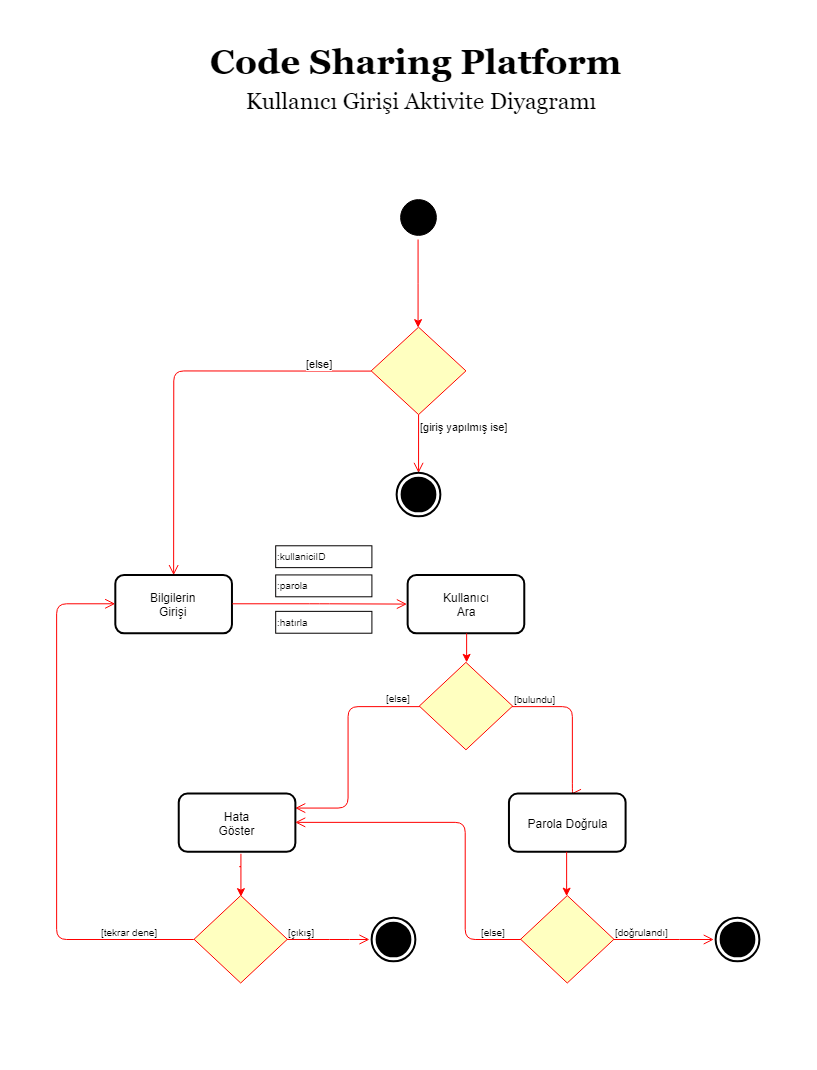

The diagram above was exported from draw.io. Its source (the exported page's mxGraphModel, read from the mxfile embedded in the PNG):
<mxGraphModel dx="1326" dy="1110" grid="1" gridSize="5" guides="1" tooltips="1" connect="1" arrows="1" fold="1" page="1" pageScale="1" pageWidth="827" pageHeight="1169" math="0" shadow="0">
  <root>
    <mxCell id="0" />
    <mxCell id="1" parent="0" />
    <mxCell id="pQENf4txGMWXee7e5qb1-41" value="" style="group" vertex="1" connectable="0" parent="1">
      <mxGeometry x="61.5" y="216.5" width="702" height="787" as="geometry" />
    </mxCell>
    <mxCell id="pQENf4txGMWXee7e5qb1-1" value="" style="ellipse;html=1;shape=startState;fillColor=#000000;strokeColor=#030000;" vertex="1" parent="pQENf4txGMWXee7e5qb1-41">
      <mxGeometry x="339.7009345794393" width="43.73831775700935" height="43.72222222222222" as="geometry" />
    </mxCell>
    <mxCell id="pQENf4txGMWXee7e5qb1-28" style="edgeStyle=orthogonalEdgeStyle;rounded=0;orthogonalLoop=1;jettySize=auto;html=1;strokeColor=#FF0000;fontSize=10;exitX=0.5;exitY=1;exitDx=0;exitDy=0;" edge="1" parent="pQENf4txGMWXee7e5qb1-41" source="pQENf4txGMWXee7e5qb1-1" target="pQENf4txGMWXee7e5qb1-3">
      <mxGeometry relative="1" as="geometry" />
    </mxCell>
    <mxCell id="pQENf4txGMWXee7e5qb1-3" value="" style="rhombus;whiteSpace=wrap;html=1;fillColor=#ffffc0;strokeColor=#ff0000;" vertex="1" parent="pQENf4txGMWXee7e5qb1-41">
      <mxGeometry x="314.1869158878505" y="131.16666666666666" width="94.76635514018693" height="87.44444444444444" as="geometry" />
    </mxCell>
    <mxCell id="pQENf4txGMWXee7e5qb1-4" value="[else]" style="edgeStyle=orthogonalEdgeStyle;html=1;align=left;verticalAlign=bottom;endArrow=open;endSize=8;strokeColor=#ff0000;entryX=0.5;entryY=0;entryDx=0;entryDy=0;" edge="1" parent="pQENf4txGMWXee7e5qb1-41">
      <mxGeometry x="-0.6688" relative="1" as="geometry">
        <mxPoint x="116.63551401869161" y="379.13412698412696" as="targetPoint" />
        <mxPoint x="314.4125500667556" y="175.0970899470899" as="sourcePoint" />
        <mxPoint as="offset" />
      </mxGeometry>
    </mxCell>
    <mxCell id="pQENf4txGMWXee7e5qb1-5" value="[giriş yapılmış ise]" style="edgeStyle=orthogonalEdgeStyle;html=1;align=left;verticalAlign=top;endArrow=open;endSize=8;strokeColor=#ff0000;" edge="1" parent="pQENf4txGMWXee7e5qb1-41">
      <mxGeometry x="-1" relative="1" as="geometry">
        <mxPoint x="361.570093457944" y="276.90740740740745" as="targetPoint" />
        <mxPoint x="361.570093457944" y="218.61111111111111" as="sourcePoint" />
        <mxPoint as="offset" />
      </mxGeometry>
    </mxCell>
    <mxCell id="pQENf4txGMWXee7e5qb1-6" value="" style="html=1;shape=mxgraph.sysml.actFinal;strokeWidth=2;verticalLabelPosition=bottom;verticalAlignment=top;" vertex="1" parent="pQENf4txGMWXee7e5qb1-41">
      <mxGeometry x="339.7009345794393" y="276.90740740740745" width="43.73831775700935" height="43.72222222222222" as="geometry" />
    </mxCell>
    <mxCell id="pQENf4txGMWXee7e5qb1-7" value="Bilgilerin&lt;br&gt;Girişi&lt;br&gt;" style="shape=rect;html=1;rounded=1;strokeWidth=2;verticalAlign=middle;whiteSpace=wrap;align=center;" vertex="1" parent="pQENf4txGMWXee7e5qb1-41">
      <mxGeometry x="58.317757009345804" y="378.925925925926" width="116.63551401869161" height="58.296296296296305" as="geometry" />
    </mxCell>
    <mxCell id="pQENf4txGMWXee7e5qb1-8" value=":kullaniciID" style="html=1;dashed=0;whitespace=wrap;strokeColor=#030000;align=left;fontSize=10;" vertex="1" parent="pQENf4txGMWXee7e5qb1-41">
      <mxGeometry x="218.69158878504675" y="349.77777777777777" width="96.22429906542058" height="21.86111111111111" as="geometry" />
    </mxCell>
    <mxCell id="pQENf4txGMWXee7e5qb1-10" value="&lt;div style=&quot;text-align: left&quot;&gt;&lt;span&gt;:parola&lt;/span&gt;&lt;/div&gt;" style="html=1;dashed=0;whitespace=wrap;strokeColor=#030000;align=left;fontSize=10;" vertex="1" parent="pQENf4txGMWXee7e5qb1-41">
      <mxGeometry x="218.69158878504675" y="378.925925925926" width="96.22429906542058" height="21.86111111111111" as="geometry" />
    </mxCell>
    <mxCell id="pQENf4txGMWXee7e5qb1-11" value="Kullanıcı&lt;br&gt;Ara&lt;br&gt;" style="shape=rect;html=1;rounded=1;strokeWidth=2;verticalAlign=middle;whiteSpace=wrap;align=center;" vertex="1" parent="pQENf4txGMWXee7e5qb1-41">
      <mxGeometry x="350.63551401869165" y="378.925925925926" width="116.63551401869161" height="58.296296296296305" as="geometry" />
    </mxCell>
    <mxCell id="pQENf4txGMWXee7e5qb1-13" value="" style="edgeStyle=orthogonalEdgeStyle;html=1;verticalAlign=bottom;endArrow=open;endSize=8;strokeColor=#ff0000;fontSize=10;exitX=1;exitY=0.5;exitDx=0;exitDy=0;" edge="1" source="pQENf4txGMWXee7e5qb1-7" parent="pQENf4txGMWXee7e5qb1-41">
      <mxGeometry relative="1" as="geometry">
        <mxPoint x="349.9065420560748" y="408.0740740740741" as="targetPoint" />
        <mxPoint x="349.9065420560748" y="451.7962962962963" as="sourcePoint" />
      </mxGeometry>
    </mxCell>
    <mxCell id="pQENf4txGMWXee7e5qb1-14" value="&lt;div style=&quot;text-align: left&quot;&gt;&lt;span&gt;:hatırla&lt;/span&gt;&lt;/div&gt;" style="html=1;dashed=0;whitespace=wrap;strokeColor=#030000;align=left;fontSize=10;" vertex="1" parent="pQENf4txGMWXee7e5qb1-41">
      <mxGeometry x="218.69158878504675" y="415.3611111111111" width="96.22429906542058" height="21.86111111111111" as="geometry" />
    </mxCell>
    <mxCell id="pQENf4txGMWXee7e5qb1-19" style="edgeStyle=orthogonalEdgeStyle;rounded=0;orthogonalLoop=1;jettySize=auto;html=1;strokeColor=#FF0000;fontSize=10;entryX=0.5;entryY=0;entryDx=0;entryDy=0;" edge="1" parent="pQENf4txGMWXee7e5qb1-41" source="pQENf4txGMWXee7e5qb1-11" target="pQENf4txGMWXee7e5qb1-16">
      <mxGeometry relative="1" as="geometry">
        <mxPoint x="408.9532710280374" y="451.7962962962963" as="targetPoint" />
        <Array as="points">
          <mxPoint x="409.6822429906543" y="437.22222222222223" />
        </Array>
      </mxGeometry>
    </mxCell>
    <mxCell id="pQENf4txGMWXee7e5qb1-16" value="" style="rhombus;whiteSpace=wrap;html=1;fillColor=#ffffc0;strokeColor=#ff0000;fontSize=10;align=left;" vertex="1" parent="pQENf4txGMWXee7e5qb1-41">
      <mxGeometry x="362.2990654205608" y="466.37037037037044" width="93.30841121495328" height="87.44444444444444" as="geometry" />
    </mxCell>
    <mxCell id="pQENf4txGMWXee7e5qb1-17" value="[bulundu]" style="edgeStyle=orthogonalEdgeStyle;html=1;align=left;verticalAlign=bottom;endArrow=open;endSize=8;strokeColor=#ff0000;fontSize=10;entryX=0.537;entryY=0.014;entryDx=0;entryDy=0;entryPerimeter=0;" edge="1" source="pQENf4txGMWXee7e5qb1-16" parent="pQENf4txGMWXee7e5qb1-41" target="pQENf4txGMWXee7e5qb1-20">
      <mxGeometry x="-1" relative="1" as="geometry">
        <mxPoint x="545.2710280373832" y="539.2407407407408" as="targetPoint" />
        <Array as="points">
          <mxPoint x="514.6542056074767" y="510.09259259259267" />
        </Array>
      </mxGeometry>
    </mxCell>
    <mxCell id="pQENf4txGMWXee7e5qb1-18" value="[else]" style="edgeStyle=orthogonalEdgeStyle;html=1;align=left;verticalAlign=top;endArrow=open;endSize=8;strokeColor=#ff0000;fontSize=10;entryX=1;entryY=0.25;entryDx=0;entryDy=0;" edge="1" source="pQENf4txGMWXee7e5qb1-16" parent="pQENf4txGMWXee7e5qb1-41" target="pQENf4txGMWXee7e5qb1-21">
      <mxGeometry x="-0.6854" y="-20" relative="1" as="geometry">
        <mxPoint x="341.15887850467294" y="655.8333333333334" as="targetPoint" />
        <Array as="points">
          <mxPoint x="291.588785046729" y="510.09259259259267" />
          <mxPoint x="291.588785046729" y="612.1111111111112" />
        </Array>
        <mxPoint as="offset" />
      </mxGeometry>
    </mxCell>
    <mxCell id="pQENf4txGMWXee7e5qb1-20" value="Parola Doğrula&lt;br&gt;" style="shape=rect;html=1;rounded=1;strokeWidth=2;verticalAlign=middle;whiteSpace=wrap;align=center;" vertex="1" parent="pQENf4txGMWXee7e5qb1-41">
      <mxGeometry x="451.96261682242994" y="597.5370370370371" width="116.63551401869161" height="58.296296296296305" as="geometry" />
    </mxCell>
    <mxCell id="pQENf4txGMWXee7e5qb1-21" value="Hata&lt;br&gt;Göster&lt;br&gt;" style="shape=rect;html=1;rounded=1;strokeWidth=2;verticalAlign=middle;whiteSpace=wrap;align=center;" vertex="1" parent="pQENf4txGMWXee7e5qb1-41">
      <mxGeometry x="121.73831775700936" y="597.5370370370371" width="116.63551401869161" height="58.296296296296305" as="geometry" />
    </mxCell>
    <mxCell id="pQENf4txGMWXee7e5qb1-23" value="[çıkış]" style="edgeStyle=orthogonalEdgeStyle;html=1;align=left;verticalAlign=bottom;endArrow=open;endSize=8;strokeColor=#ff0000;fontSize=10;exitX=1;exitY=0.5;exitDx=0;exitDy=0;" edge="1" source="pQENf4txGMWXee7e5qb1-25" parent="pQENf4txGMWXee7e5qb1-41">
      <mxGeometry x="-1" relative="1" as="geometry">
        <mxPoint x="312.00000000000006" y="743.2777777777778" as="targetPoint" />
        <mxPoint x="243.4766355140187" y="757.851851851852" as="sourcePoint" />
        <Array as="points">
          <mxPoint x="282.8411214953271" y="743.2777777777778" />
          <mxPoint x="282.8411214953271" y="743.2777777777778" />
        </Array>
      </mxGeometry>
    </mxCell>
    <mxCell id="pQENf4txGMWXee7e5qb1-27" value="" style="edgeStyle=orthogonalEdgeStyle;rounded=0;orthogonalLoop=1;jettySize=auto;html=1;strokeColor=#FF0000;fontSize=10;" edge="1" parent="pQENf4txGMWXee7e5qb1-41">
      <mxGeometry relative="1" as="geometry">
        <mxPoint x="183.70093457943926" y="657.2907407407408" as="sourcePoint" />
        <mxPoint x="183.70093457943926" y="701.0129629629631" as="targetPoint" />
        <Array as="points">
          <mxPoint x="182.24299065420564" y="670.4074074074075" />
          <mxPoint x="182.24299065420564" y="670.4074074074075" />
        </Array>
      </mxGeometry>
    </mxCell>
    <mxCell id="pQENf4txGMWXee7e5qb1-25" value="" style="rhombus;whiteSpace=wrap;html=1;fillColor=#ffffc0;strokeColor=#ff0000;fontSize=10;align=left;" vertex="1" parent="pQENf4txGMWXee7e5qb1-41">
      <mxGeometry x="137.04672897196264" y="699.5555555555555" width="93.30841121495328" height="87.44444444444444" as="geometry" />
    </mxCell>
    <mxCell id="pQENf4txGMWXee7e5qb1-30" value="" style="html=1;shape=mxgraph.sysml.actFinal;strokeWidth=2;verticalLabelPosition=bottom;verticalAlignment=top;" vertex="1" parent="pQENf4txGMWXee7e5qb1-41">
      <mxGeometry x="314.1869158878505" y="721.4166666666666" width="43.73831775700935" height="43.72222222222222" as="geometry" />
    </mxCell>
    <mxCell id="pQENf4txGMWXee7e5qb1-34" style="edgeStyle=orthogonalEdgeStyle;rounded=0;orthogonalLoop=1;jettySize=auto;html=1;strokeColor=#FF0000;fontSize=10;" edge="1" parent="pQENf4txGMWXee7e5qb1-41" source="pQENf4txGMWXee7e5qb1-20" target="pQENf4txGMWXee7e5qb1-33">
      <mxGeometry relative="1" as="geometry">
        <Array as="points">
          <mxPoint x="510.28037383177576" y="684.9814814814815" />
          <mxPoint x="510.28037383177576" y="684.9814814814815" />
        </Array>
      </mxGeometry>
    </mxCell>
    <mxCell id="pQENf4txGMWXee7e5qb1-33" value="" style="rhombus;whiteSpace=wrap;html=1;fillColor=#ffffc0;strokeColor=#ff0000;fontSize=10;align=left;" vertex="1" parent="pQENf4txGMWXee7e5qb1-41">
      <mxGeometry x="463.6261682242991" y="699.5555555555555" width="93.30841121495328" height="87.44444444444444" as="geometry" />
    </mxCell>
    <mxCell id="pQENf4txGMWXee7e5qb1-36" value="[else]" style="edgeStyle=orthogonalEdgeStyle;html=1;align=left;verticalAlign=bottom;endArrow=open;endSize=8;strokeColor=#ff0000;fontSize=10;exitX=0;exitY=0.5;exitDx=0;exitDy=0;entryX=1;entryY=0.5;entryDx=0;entryDy=0;" edge="1" parent="pQENf4txGMWXee7e5qb1-41" source="pQENf4txGMWXee7e5qb1-33" target="pQENf4txGMWXee7e5qb1-21">
      <mxGeometry x="-0.7598" relative="1" as="geometry">
        <mxPoint x="326.87102803738327" y="758.1433333333334" as="targetPoint" />
        <mxPoint x="245.22616822429916" y="758.1433333333334" as="sourcePoint" />
        <Array as="points">
          <mxPoint x="408.22429906542067" y="743.2777777777778" />
          <mxPoint x="408.22429906542067" y="626.6851851851852" />
        </Array>
        <mxPoint as="offset" />
      </mxGeometry>
    </mxCell>
    <mxCell id="pQENf4txGMWXee7e5qb1-37" value="[tekrar dene]" style="edgeStyle=orthogonalEdgeStyle;html=1;align=left;verticalAlign=bottom;endArrow=open;endSize=8;strokeColor=#ff0000;fontSize=10;exitX=0;exitY=0.5;exitDx=0;exitDy=0;entryX=0;entryY=0.5;entryDx=0;entryDy=0;" edge="1" parent="pQENf4txGMWXee7e5qb1-41" source="pQENf4txGMWXee7e5qb1-25" target="pQENf4txGMWXee7e5qb1-7">
      <mxGeometry x="-0.6476" relative="1" as="geometry">
        <mxPoint x="326.85714285714283" y="758.1294532627867" as="targetPoint" />
        <mxPoint x="244.93457943925236" y="758.1294532627867" as="sourcePoint" />
        <Array as="points">
          <mxPoint y="743.2777777777778" />
          <mxPoint y="408.0740740740741" />
        </Array>
        <mxPoint as="offset" />
      </mxGeometry>
    </mxCell>
    <mxCell id="pQENf4txGMWXee7e5qb1-39" value="" style="html=1;shape=mxgraph.sysml.actFinal;strokeWidth=2;verticalLabelPosition=bottom;verticalAlignment=top;" vertex="1" parent="pQENf4txGMWXee7e5qb1-41">
      <mxGeometry x="658.2616822429908" y="721.4166666666666" width="43.73831775700935" height="43.72222222222222" as="geometry" />
    </mxCell>
    <mxCell id="pQENf4txGMWXee7e5qb1-40" value="[doğrulandı]" style="edgeStyle=orthogonalEdgeStyle;html=1;align=left;verticalAlign=bottom;endArrow=open;endSize=8;strokeColor=#ff0000;fontSize=10;exitX=1;exitY=0.5;exitDx=0;exitDy=0;" edge="1" parent="pQENf4txGMWXee7e5qb1-41" source="pQENf4txGMWXee7e5qb1-33">
      <mxGeometry x="-1" relative="1" as="geometry">
        <mxPoint x="656.0747663551402" y="743.2777777777778" as="targetPoint" />
        <mxPoint x="244.93457943925236" y="757.851851851852" as="sourcePoint" />
        <Array as="points">
          <mxPoint x="612.3364485981309" y="743.2777777777778" />
          <mxPoint x="612.3364485981309" y="743.2777777777778" />
        </Array>
      </mxGeometry>
    </mxCell>
    <mxCell id="pQENf4txGMWXee7e5qb1-42" value="Kullanıcı Girişi Aktivite Diyagramı" style="text;html=1;strokeColor=none;fillColor=none;align=center;verticalAlign=middle;whiteSpace=wrap;rounded=0;fontSize=23;fontFamily=Georgia;fontStyle=0" vertex="1" parent="1">
      <mxGeometry x="225" y="111" width="399" height="20" as="geometry" />
    </mxCell>
    <mxCell id="pQENf4txGMWXee7e5qb1-43" value="&lt;font style=&quot;font-size: 35px&quot;&gt;&lt;b&gt;Code Sharing Platform&lt;/b&gt;&lt;/font&gt;" style="text;html=1;strokeColor=none;fillColor=none;align=center;verticalAlign=middle;whiteSpace=wrap;rounded=0;fontSize=25;fontFamily=Georgia;fontStyle=0" vertex="1" parent="1">
      <mxGeometry x="210" y="71" width="420" height="20" as="geometry" />
    </mxCell>
    <mxCell id="pQENf4txGMWXee7e5qb1-48" value="&lt;span style=&quot;font-size: 35px&quot;&gt;&lt;b&gt;&amp;nbsp;&lt;/b&gt;&lt;/span&gt;&lt;br&gt;" style="text;html=1;strokeColor=none;fillColor=none;align=center;verticalAlign=middle;whiteSpace=wrap;rounded=0;fontSize=25;fontFamily=Georgia;fontStyle=0" vertex="1" parent="1">
      <mxGeometry x="213" y="31" width="420" height="20" as="geometry" />
    </mxCell>
    <mxCell id="pQENf4txGMWXee7e5qb1-49" value="&lt;span style=&quot;font-size: 35px&quot;&gt;&lt;b&gt;&amp;nbsp;&lt;/b&gt;&lt;/span&gt;&lt;br&gt;" style="text;html=1;strokeColor=none;fillColor=none;align=center;verticalAlign=middle;whiteSpace=wrap;rounded=0;fontSize=25;fontFamily=Georgia;fontStyle=0" vertex="1" parent="1">
      <mxGeometry x="209.5" y="1060" width="420" height="20" as="geometry" />
    </mxCell>
    <mxCell id="pQENf4txGMWXee7e5qb1-50" value="&lt;span style=&quot;font-size: 35px&quot;&gt;&lt;b&gt;&amp;nbsp;&lt;/b&gt;&lt;/span&gt;&lt;br&gt;" style="text;html=1;strokeColor=none;fillColor=none;align=center;verticalAlign=middle;whiteSpace=wrap;rounded=0;fontSize=25;fontFamily=Georgia;fontStyle=0" vertex="1" parent="1">
      <mxGeometry x="795" y="590" width="25" height="20" as="geometry" />
    </mxCell>
    <mxCell id="pQENf4txGMWXee7e5qb1-51" value="&lt;span style=&quot;font-size: 35px&quot;&gt;&lt;b&gt;&amp;nbsp;&lt;/b&gt;&lt;/span&gt;&lt;br&gt;" style="text;html=1;strokeColor=none;fillColor=none;align=center;verticalAlign=middle;whiteSpace=wrap;rounded=0;fontSize=25;fontFamily=Georgia;fontStyle=0" vertex="1" parent="1">
      <mxGeometry x="5" y="595" width="25" height="20" as="geometry" />
    </mxCell>
  </root>
</mxGraphModel>